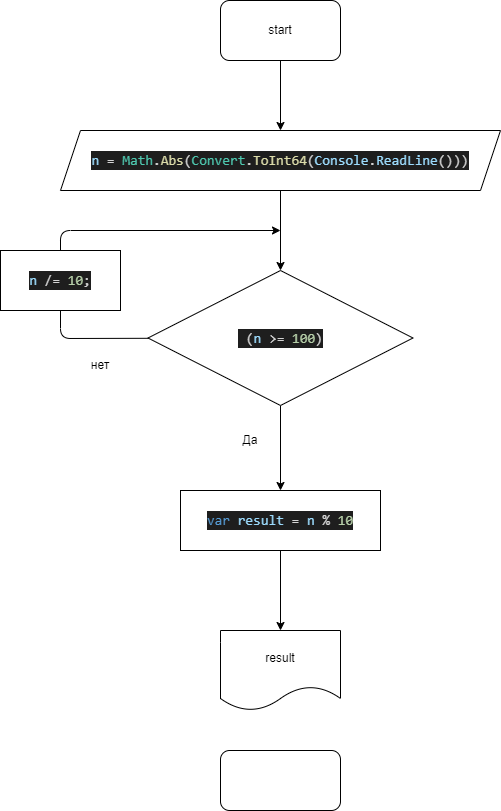

The diagram above was exported from draw.io. Its source (the exported page's mxGraphModel, read from the mxfile embedded in the PNG):
<mxGraphModel dx="1261" dy="439" grid="1" gridSize="10" guides="1" tooltips="1" connect="1" arrows="1" fold="1" page="1" pageScale="1" pageWidth="827" pageHeight="1169" math="0" shadow="0">
  <root>
    <mxCell id="0" />
    <mxCell id="1" parent="0" />
    <mxCell id="6" value="" style="edgeStyle=none;html=1;" edge="1" parent="1" source="2" target="5">
      <mxGeometry relative="1" as="geometry" />
    </mxCell>
    <mxCell id="2" value="start" style="rounded=1;whiteSpace=wrap;html=1;" vertex="1" parent="1">
      <mxGeometry x="400" y="130" width="120" height="60" as="geometry" />
    </mxCell>
    <mxCell id="10" style="edgeStyle=none;html=1;startArrow=none;" edge="1" parent="1" source="12">
      <mxGeometry relative="1" as="geometry">
        <mxPoint x="460" y="360" as="targetPoint" />
        <Array as="points">
          <mxPoint x="240" y="360" />
        </Array>
      </mxGeometry>
    </mxCell>
    <mxCell id="15" value="" style="edgeStyle=none;html=1;" edge="1" parent="1" source="3" target="14">
      <mxGeometry relative="1" as="geometry" />
    </mxCell>
    <mxCell id="3" value="&lt;div style=&quot;color: rgb(212 , 212 , 212) ; background-color: rgb(30 , 30 , 30) ; font-family: &amp;#34;consolas&amp;#34; , &amp;#34;courier new&amp;#34; , monospace ; font-size: 14px ; line-height: 19px&quot;&gt;&amp;nbsp;(&lt;span style=&quot;color: #9cdcfe&quot;&gt;n&lt;/span&gt; &amp;gt;= &lt;span style=&quot;color: #b5cea8&quot;&gt;100&lt;/span&gt;)&lt;/div&gt;" style="rhombus;whiteSpace=wrap;html=1;" vertex="1" parent="1">
      <mxGeometry x="327.5" y="400" width="265" height="135" as="geometry" />
    </mxCell>
    <mxCell id="9" value="" style="edgeStyle=none;html=1;" edge="1" parent="1" source="5" target="3">
      <mxGeometry relative="1" as="geometry" />
    </mxCell>
    <mxCell id="5" value="&lt;div style=&quot;color: rgb(212 , 212 , 212) ; background-color: rgb(30 , 30 , 30) ; font-family: &amp;#34;consolas&amp;#34; , &amp;#34;courier new&amp;#34; , monospace ; font-size: 14px ; line-height: 19px&quot;&gt;&lt;span style=&quot;color: #9cdcfe&quot;&gt;n&lt;/span&gt; = &lt;span style=&quot;color: #4ec9b0&quot;&gt;Math&lt;/span&gt;.&lt;span style=&quot;color: #dcdcaa&quot;&gt;Abs&lt;/span&gt;(&lt;span style=&quot;color: #4ec9b0&quot;&gt;Convert&lt;/span&gt;.&lt;span style=&quot;color: #dcdcaa&quot;&gt;ToInt64&lt;/span&gt;(&lt;span style=&quot;color: #9cdcfe&quot;&gt;Console&lt;/span&gt;.&lt;span style=&quot;color: #9cdcfe&quot;&gt;ReadLine&lt;/span&gt;()))&lt;/div&gt;" style="shape=parallelogram;perimeter=parallelogramPerimeter;whiteSpace=wrap;html=1;fixedSize=1;" vertex="1" parent="1">
      <mxGeometry x="240" y="260" width="440" height="60" as="geometry" />
    </mxCell>
    <mxCell id="12" value="&lt;div style=&quot;color: rgb(212 , 212 , 212) ; background-color: rgb(30 , 30 , 30) ; font-family: &amp;#34;consolas&amp;#34; , &amp;#34;courier new&amp;#34; , monospace ; font-size: 14px ; line-height: 19px&quot;&gt;&lt;span style=&quot;color: #9cdcfe&quot;&gt;n&lt;/span&gt; /= &lt;span style=&quot;color: #b5cea8&quot;&gt;10&lt;/span&gt;; &lt;/div&gt;" style="whiteSpace=wrap;html=1;" vertex="1" parent="1">
      <mxGeometry x="180" y="380" width="120" height="60" as="geometry" />
    </mxCell>
    <mxCell id="13" value="" style="edgeStyle=none;html=1;endArrow=none;" edge="1" parent="1" source="3" target="12">
      <mxGeometry relative="1" as="geometry">
        <mxPoint x="460" y="360" as="targetPoint" />
        <mxPoint x="328.08849409201366" y="467.7997988770636" as="sourcePoint" />
        <Array as="points">
          <mxPoint x="240" y="468" />
        </Array>
      </mxGeometry>
    </mxCell>
    <mxCell id="21" value="" style="edgeStyle=none;html=1;" edge="1" parent="1" source="14" target="20">
      <mxGeometry relative="1" as="geometry" />
    </mxCell>
    <mxCell id="14" value="&lt;div style=&quot;color: rgb(212 , 212 , 212) ; background-color: rgb(30 , 30 , 30) ; font-family: &amp;#34;consolas&amp;#34; , &amp;#34;courier new&amp;#34; , monospace ; font-size: 14px ; line-height: 19px&quot;&gt;&lt;span style=&quot;color: #569cd6&quot;&gt;var&lt;/span&gt; &lt;span style=&quot;color: #9cdcfe&quot;&gt;result&lt;/span&gt; = &lt;span style=&quot;color: #9cdcfe&quot;&gt;n&lt;/span&gt; % &lt;span style=&quot;color: #b5cea8&quot;&gt;10&lt;/span&gt;&lt;/div&gt;" style="rounded=0;whiteSpace=wrap;html=1;" vertex="1" parent="1">
      <mxGeometry x="360" y="620" width="200" height="60" as="geometry" />
    </mxCell>
    <mxCell id="17" value="нет" style="text;html=1;strokeColor=none;fillColor=none;align=center;verticalAlign=middle;whiteSpace=wrap;rounded=0;" vertex="1" parent="1">
      <mxGeometry x="250" y="480" width="60" height="30" as="geometry" />
    </mxCell>
    <mxCell id="18" value="Да" style="text;html=1;strokeColor=none;fillColor=none;align=center;verticalAlign=middle;whiteSpace=wrap;rounded=0;" vertex="1" parent="1">
      <mxGeometry x="400" y="555" width="60" height="30" as="geometry" />
    </mxCell>
    <mxCell id="20" value="result" style="shape=document;whiteSpace=wrap;html=1;boundedLbl=1;" vertex="1" parent="1">
      <mxGeometry x="400" y="760" width="120" height="80" as="geometry" />
    </mxCell>
    <mxCell id="22" value="" style="rounded=1;whiteSpace=wrap;html=1;" vertex="1" parent="1">
      <mxGeometry x="400" y="880" width="120" height="60" as="geometry" />
    </mxCell>
  </root>
</mxGraphModel>